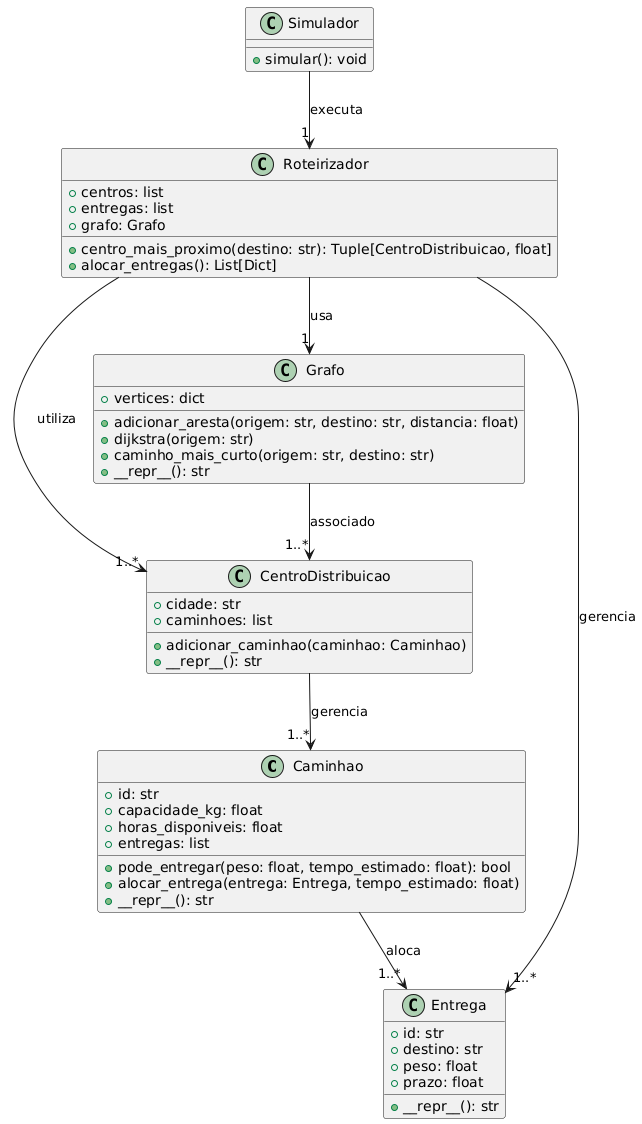

The diagram above was rendered by PlantUML. Its source (embedded in the PNG):
@startuml
' Definindo as classes
class Caminhao {
    +id: str
    +capacidade_kg: float
    +horas_disponiveis: float
    +entregas: list
    +pode_entregar(peso: float, tempo_estimado: float): bool
    +alocar_entrega(entrega: Entrega, tempo_estimado: float)
    +__repr__(): str
}

class CentroDistribuicao {
    +cidade: str
    +caminhoes: list
    +adicionar_caminhao(caminhao: Caminhao)
    +__repr__(): str
}

class Entrega {
    +id: str
    +destino: str
    +peso: float
    +prazo: float
    +__repr__(): str
}

class Grafo {
    +vertices: dict
    +adicionar_aresta(origem: str, destino: str, distancia: float)
    +dijkstra(origem: str)
    +caminho_mais_curto(origem: str, destino: str)
    +__repr__(): str
}

class Roteirizador {
    +centros: list
    +entregas: list
    +grafo: Grafo
    +centro_mais_proximo(destino: str): Tuple[CentroDistribuicao, float]
    +alocar_entregas(): List[Dict]
}

class Simulador {
    +simular(): void
}

' Relacionamentos entre as classes
Caminhao --> "1..*" Entrega : "aloca"
CentroDistribuicao --> "1..*" Caminhao : "gerencia"
Roteirizador --> "1..*" CentroDistribuicao : "utiliza"
Roteirizador --> "1..*" Entrega : "gerencia"
Roteirizador --> "1" Grafo : "usa"
Simulador --> "1" Roteirizador : "executa"
Grafo --> "1..*" CentroDistribuicao : "associado"
@enduml